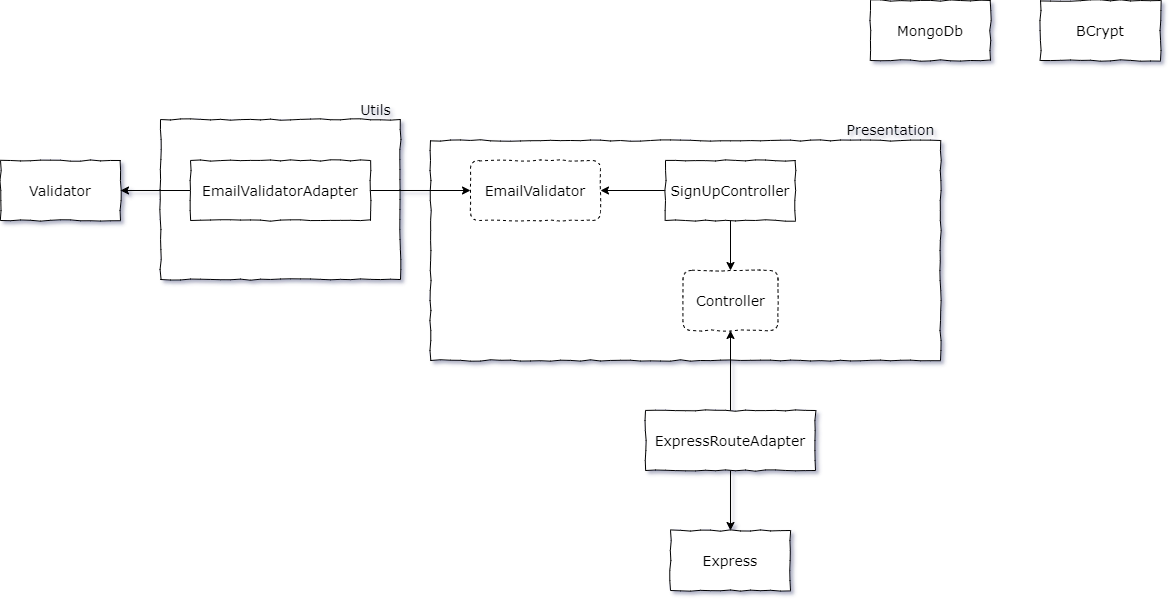

The diagram above was exported from draw.io. Its source (the exported page's mxGraphModel, read from the mxfile embedded in the PNG):
<mxGraphModel dx="1645" dy="517" grid="1" gridSize="10" guides="1" tooltips="1" connect="1" arrows="1" fold="1" page="1" pageScale="1" pageWidth="2339" pageHeight="3300" background="none" math="0" shadow="1">
  <root>
    <mxCell id="0" />
    <mxCell id="1" parent="0" />
    <mxCell id="vOaVzZm1hqVcPVS5TOwA-72" value="" style="rounded=0;whiteSpace=wrap;html=1;strokeColor=#000000;fillColor=#ffffff;gradientColor=none;comic=1;fontSize=14;fontFamily=Verdana;" vertex="1" parent="1">
      <mxGeometry x="200" y="139" width="240" height="160" as="geometry" />
    </mxCell>
    <mxCell id="vOaVzZm1hqVcPVS5TOwA-60" value="" style="rounded=0;whiteSpace=wrap;html=1;strokeColor=#000000;fillColor=#ffffff;gradientColor=none;comic=1;fontSize=14;fontFamily=Verdana;" vertex="1" parent="1">
      <mxGeometry x="470" y="160" width="510" height="220" as="geometry" />
    </mxCell>
    <mxCell id="vOaVzZm1hqVcPVS5TOwA-63" style="edgeStyle=orthogonalEdgeStyle;rounded=0;orthogonalLoop=1;jettySize=auto;html=1;entryX=0.5;entryY=0;entryDx=0;entryDy=0;fontFamily=Verdana;fontSize=14;" edge="1" parent="1" source="vOaVzZm1hqVcPVS5TOwA-1" target="vOaVzZm1hqVcPVS5TOwA-62">
      <mxGeometry relative="1" as="geometry" />
    </mxCell>
    <mxCell id="vOaVzZm1hqVcPVS5TOwA-69" style="edgeStyle=orthogonalEdgeStyle;rounded=0;orthogonalLoop=1;jettySize=auto;html=1;entryX=1;entryY=0.5;entryDx=0;entryDy=0;fontFamily=Verdana;fontSize=14;" edge="1" parent="1" source="vOaVzZm1hqVcPVS5TOwA-1" target="vOaVzZm1hqVcPVS5TOwA-67">
      <mxGeometry relative="1" as="geometry" />
    </mxCell>
    <mxCell id="vOaVzZm1hqVcPVS5TOwA-1" value="SignUpController" style="rounded=0;whiteSpace=wrap;html=1;strokeColor=#000000;fillColor=#ffffff;gradientColor=none;comic=1;fontSize=14;fontFamily=Verdana;" vertex="1" parent="1">
      <mxGeometry x="705" y="180" width="130" height="60" as="geometry" />
    </mxCell>
    <mxCell id="vOaVzZm1hqVcPVS5TOwA-64" style="edgeStyle=orthogonalEdgeStyle;rounded=0;orthogonalLoop=1;jettySize=auto;html=1;entryX=0.5;entryY=1;entryDx=0;entryDy=0;fontFamily=Verdana;fontSize=14;" edge="1" parent="1" source="vOaVzZm1hqVcPVS5TOwA-2" target="vOaVzZm1hqVcPVS5TOwA-62">
      <mxGeometry relative="1" as="geometry" />
    </mxCell>
    <mxCell id="vOaVzZm1hqVcPVS5TOwA-65" style="edgeStyle=orthogonalEdgeStyle;rounded=0;orthogonalLoop=1;jettySize=auto;html=1;entryX=0.5;entryY=0;entryDx=0;entryDy=0;fontFamily=Verdana;fontSize=14;" edge="1" parent="1" source="vOaVzZm1hqVcPVS5TOwA-2" target="vOaVzZm1hqVcPVS5TOwA-58">
      <mxGeometry relative="1" as="geometry" />
    </mxCell>
    <mxCell id="vOaVzZm1hqVcPVS5TOwA-2" value="&lt;font style=&quot;font-size: 14px&quot;&gt;ExpressRouteAdapter&lt;/font&gt;" style="rounded=0;whiteSpace=wrap;html=1;strokeColor=#000000;fillColor=#ffffff;gradientColor=none;comic=1;fontFamily=Verdana;fontSize=14;" vertex="1" parent="1">
      <mxGeometry x="685" y="430" width="170" height="60" as="geometry" />
    </mxCell>
    <mxCell id="vOaVzZm1hqVcPVS5TOwA-5" value="MongoDb" style="rounded=0;whiteSpace=wrap;html=1;strokeColor=#000000;fillColor=#ffffff;gradientColor=none;comic=1;fontFamily=Verdana;fontSize=14;" vertex="1" parent="1">
      <mxGeometry x="910" y="20" width="120" height="60" as="geometry" />
    </mxCell>
    <mxCell id="vOaVzZm1hqVcPVS5TOwA-6" value="BCrypt" style="rounded=0;whiteSpace=wrap;html=1;strokeColor=#000000;fillColor=#ffffff;gradientColor=none;comic=1;fontFamily=Verdana;fontSize=14;" vertex="1" parent="1">
      <mxGeometry x="1080" y="20" width="120" height="60" as="geometry" />
    </mxCell>
    <mxCell id="vOaVzZm1hqVcPVS5TOwA-7" value="&lt;font face=&quot;Verdana&quot; style=&quot;font-size: 14px&quot;&gt;Validator&lt;/font&gt;" style="rounded=0;whiteSpace=wrap;html=1;strokeColor=#000000;fillColor=#ffffff;gradientColor=none;comic=1;" vertex="1" parent="1">
      <mxGeometry x="40" y="180" width="120" height="60" as="geometry" />
    </mxCell>
    <mxCell id="vOaVzZm1hqVcPVS5TOwA-58" value="&lt;font style=&quot;font-size: 14px;&quot;&gt;Express&lt;/font&gt;" style="rounded=0;whiteSpace=wrap;html=1;strokeColor=#000000;fillColor=#ffffff;gradientColor=none;comic=1;fontFamily=Verdana;fontSize=14;" vertex="1" parent="1">
      <mxGeometry x="710" y="550" width="120" height="60" as="geometry" />
    </mxCell>
    <mxCell id="vOaVzZm1hqVcPVS5TOwA-61" value="Presentation" style="text;html=1;align=center;verticalAlign=middle;resizable=0;points=[];autosize=1;fontSize=14;fontFamily=Verdana;" vertex="1" parent="1">
      <mxGeometry x="880" y="139" width="100" height="20" as="geometry" />
    </mxCell>
    <mxCell id="vOaVzZm1hqVcPVS5TOwA-62" value="Controller" style="rounded=1;whiteSpace=wrap;html=1;strokeColor=#000000;fillColor=#ffffff;gradientColor=none;comic=1;fontSize=14;fontFamily=Verdana;dashed=1;" vertex="1" parent="1">
      <mxGeometry x="722.5" y="290" width="95" height="60" as="geometry" />
    </mxCell>
    <mxCell id="vOaVzZm1hqVcPVS5TOwA-70" style="edgeStyle=orthogonalEdgeStyle;rounded=0;orthogonalLoop=1;jettySize=auto;html=1;fontFamily=Verdana;fontSize=14;" edge="1" parent="1" source="vOaVzZm1hqVcPVS5TOwA-66" target="vOaVzZm1hqVcPVS5TOwA-67">
      <mxGeometry relative="1" as="geometry" />
    </mxCell>
    <mxCell id="vOaVzZm1hqVcPVS5TOwA-71" style="edgeStyle=orthogonalEdgeStyle;rounded=0;orthogonalLoop=1;jettySize=auto;html=1;fontFamily=Verdana;fontSize=14;" edge="1" parent="1" source="vOaVzZm1hqVcPVS5TOwA-66" target="vOaVzZm1hqVcPVS5TOwA-7">
      <mxGeometry relative="1" as="geometry" />
    </mxCell>
    <mxCell id="vOaVzZm1hqVcPVS5TOwA-66" value="&lt;font face=&quot;Verdana&quot; style=&quot;font-size: 14px&quot;&gt;EmailValidatorAdapter&lt;/font&gt;" style="rounded=0;whiteSpace=wrap;html=1;strokeColor=#000000;fillColor=#ffffff;gradientColor=none;comic=1;" vertex="1" parent="1">
      <mxGeometry x="230" y="180" width="180" height="60" as="geometry" />
    </mxCell>
    <mxCell id="vOaVzZm1hqVcPVS5TOwA-67" value="EmailValidator" style="rounded=1;whiteSpace=wrap;html=1;strokeColor=#000000;fillColor=#ffffff;gradientColor=none;comic=1;fontSize=14;fontFamily=Verdana;dashed=1;" vertex="1" parent="1">
      <mxGeometry x="510" y="180" width="130" height="60" as="geometry" />
    </mxCell>
    <mxCell id="vOaVzZm1hqVcPVS5TOwA-73" value="Utils" style="text;html=1;align=center;verticalAlign=middle;resizable=0;points=[];autosize=1;fontSize=14;fontFamily=Verdana;" vertex="1" parent="1">
      <mxGeometry x="390" y="119" width="50" height="20" as="geometry" />
    </mxCell>
  </root>
</mxGraphModel>